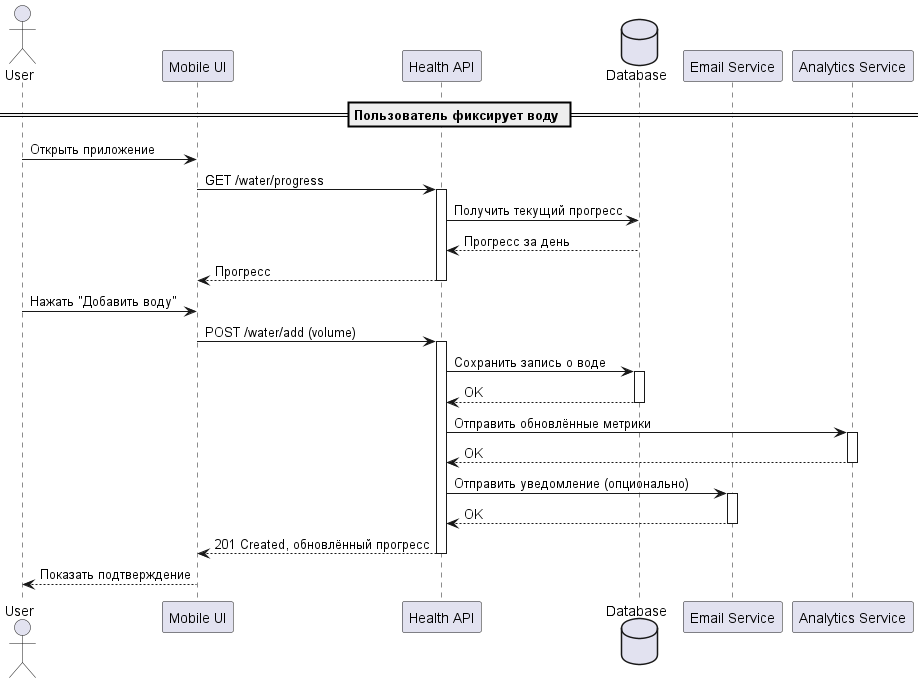

The diagram above was rendered by PlantUML. Its source (embedded in the PNG):
@startuml
actor User
participant "Mobile UI" as UI
participant "Health API" as API
database "Database" as DB
participant "Email Service" as Email
participant "Analytics Service" as Analytics

== Пользователь фиксирует воду ==

User -> UI: Открыть приложение
UI -> API: GET /water/progress
activate API
API -> DB: Получить текущий прогресс
DB --> API: Прогресс за день
API --> UI: Прогресс
deactivate API

User -> UI: Нажать "Добавить воду"
UI -> API: POST /water/add (volume)
activate API

API -> DB: Сохранить запись о воде
activate DB
DB --> API: OK
deactivate DB

API -> Analytics: Отправить обновлённые метрики
activate Analytics
Analytics --> API: OK
deactivate Analytics

API -> Email: Отправить уведомление (опционально)
activate Email
Email --> API: OK
deactivate Email

API --> UI: 201 Created, обновлённый прогресс
deactivate API

UI --> User: Показать подтверждение

@enduml